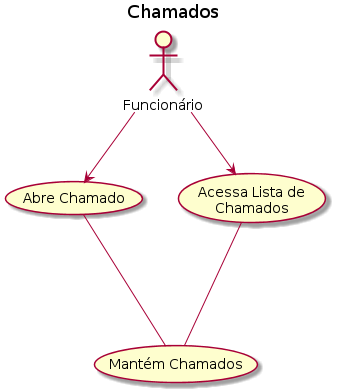

The diagram above was rendered by PlantUML. Its source (embedded in the PNG):
@startuml
	title Chamados
	actor Funcionário
	usecase (Abre Chamado) as AbreChamado
	usecase (Mantém Chamados) as ManterChamado
	usecase (Acessa Lista de\nChamados) as VisualizaChamado
	
	Funcionário --> AbreChamado
	AbreChamado --down- ManterChamado
	
	ManterChamado --up- VisualizaChamado
	Funcionário --> VisualizaChamado
@enduml